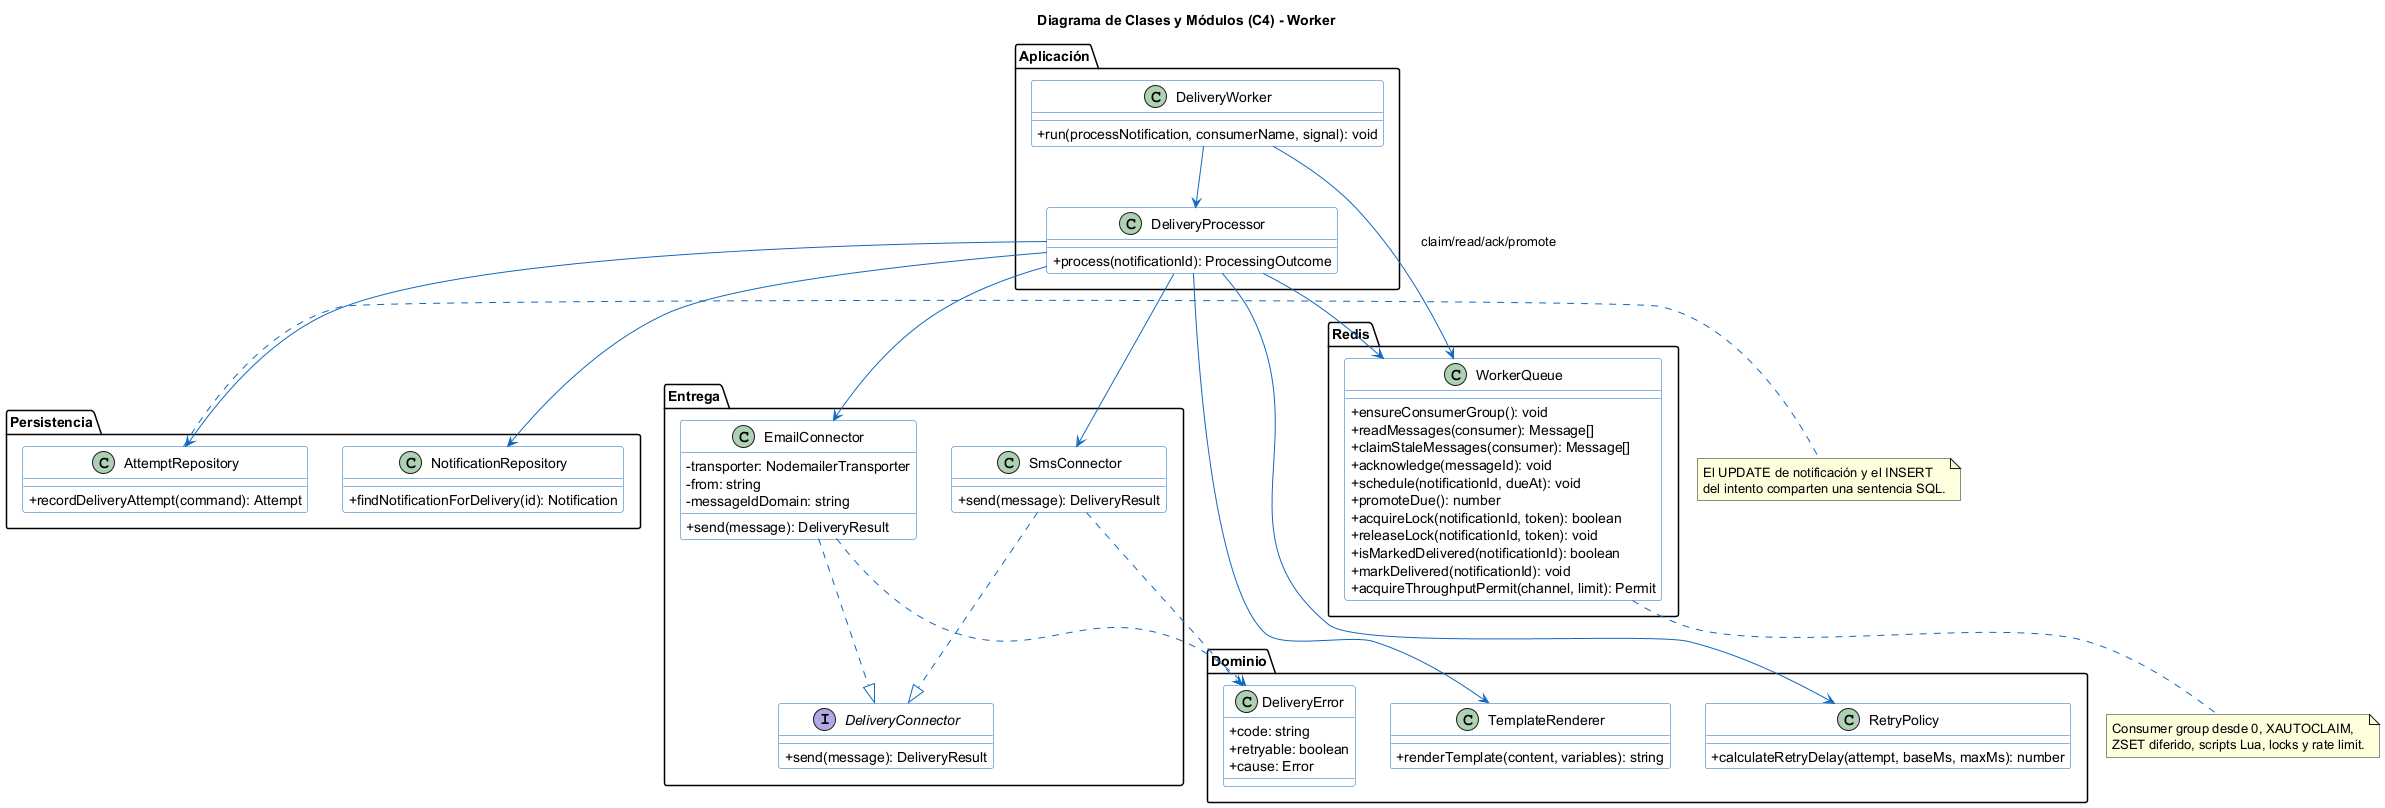

The diagram above was rendered by PlantUML. Its source (embedded in the PNG):
@startuml notificaciones-04-clases
skinparam backgroundColor #FFFFFF
skinparam shadowing false
skinparam classAttributeIconSize 0
skinparam class {
  BackgroundColor #FFFFFF
  BorderColor #1168BD
  ArrowColor #1168BD
}
title Diagrama de Clases y Módulos (C4) - Worker

package "Dominio" {
  class TemplateRenderer {
    +renderTemplate(content, variables): string
  }
  class RetryPolicy {
    +calculateRetryDelay(attempt, baseMs, maxMs): number
  }
  class DeliveryError {
    +code: string
    +retryable: boolean
    +cause: Error
  }
}

package "Entrega" {
  interface DeliveryConnector {
    +send(message): DeliveryResult
  }
  class EmailConnector {
    -transporter: NodemailerTransporter
    -from: string
    -messageIdDomain: string
    +send(message): DeliveryResult
  }
  class SmsConnector {
    +send(message): DeliveryResult
  }
}
EmailConnector ..|> DeliveryConnector
SmsConnector ..|> DeliveryConnector
EmailConnector ..> DeliveryError
SmsConnector ..> DeliveryError

package "Aplicación" {
  class DeliveryProcessor {
    +process(notificationId): ProcessingOutcome
  }
  class DeliveryWorker {
    +run(processNotification, consumerName, signal): void
  }
}

package "Persistencia" {
  class NotificationRepository {
    +findNotificationForDelivery(id): Notification
  }
  class AttemptRepository {
    +recordDeliveryAttempt(command): Attempt
  }
}

package "Redis" {
  class WorkerQueue {
    +ensureConsumerGroup(): void
    +readMessages(consumer): Message[]
    +claimStaleMessages(consumer): Message[]
    +acknowledge(messageId): void
    +schedule(notificationId, dueAt): void
    +promoteDue(): number
    +acquireLock(notificationId, token): boolean
    +releaseLock(notificationId, token): void
    +isMarkedDelivered(notificationId): boolean
    +markDelivered(notificationId): void
    +acquireThroughputPermit(channel, limit): Permit
  }
}

DeliveryWorker --> WorkerQueue : claim/read/ack/promote
DeliveryWorker --> DeliveryProcessor
DeliveryProcessor --> NotificationRepository
DeliveryProcessor --> AttemptRepository
DeliveryProcessor --> WorkerQueue
DeliveryProcessor --> TemplateRenderer
DeliveryProcessor --> RetryPolicy
DeliveryProcessor --> EmailConnector
DeliveryProcessor --> SmsConnector

note right of AttemptRepository
El UPDATE de notificación y el INSERT
del intento comparten una sentencia SQL.
end note

note bottom of WorkerQueue
Consumer group desde 0, XAUTOCLAIM,
ZSET diferido, scripts Lua, locks y rate limit.
end note
@enduml